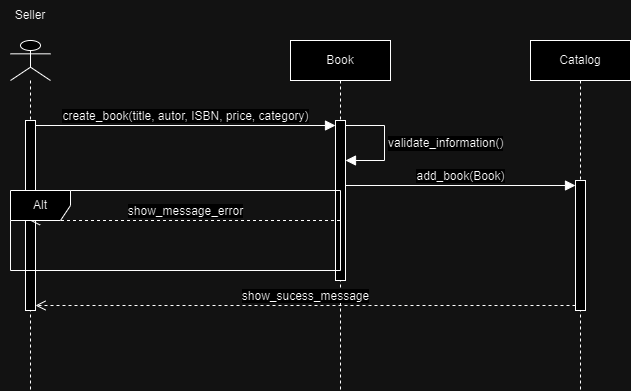

The diagram above was exported from draw.io. Its source (the exported page's mxGraphModel, read from the mxfile embedded in the PNG):
<mxGraphModel dx="472" dy="825" grid="1" gridSize="10" guides="1" tooltips="1" connect="1" arrows="1" fold="1" page="1" pageScale="1" pageWidth="827" pageHeight="1169" math="0" shadow="0">
  <root>
    <mxCell id="0" />
    <mxCell id="1" parent="0" />
    <mxCell id="yJCs-5H24qARCViNd2OR-1" value="" style="shape=umlLifeline;perimeter=lifelinePerimeter;whiteSpace=wrap;html=1;container=1;dropTarget=0;collapsible=0;recursiveResize=0;outlineConnect=0;portConstraint=eastwest;newEdgeStyle={&quot;curved&quot;:0,&quot;rounded&quot;:0};participant=umlActor;" vertex="1" parent="1">
      <mxGeometry x="70" y="70" width="40" height="350" as="geometry" />
    </mxCell>
    <mxCell id="yJCs-5H24qARCViNd2OR-2" value="" style="html=1;points=[[0,0,0,0,5],[0,1,0,0,-5],[1,0,0,0,5],[1,1,0,0,-5]];perimeter=orthogonalPerimeter;outlineConnect=0;targetShapes=umlLifeline;portConstraint=eastwest;newEdgeStyle={&quot;curved&quot;:0,&quot;rounded&quot;:0};" vertex="1" parent="yJCs-5H24qARCViNd2OR-1">
      <mxGeometry x="15" y="80" width="10" height="190" as="geometry" />
    </mxCell>
    <mxCell id="yJCs-5H24qARCViNd2OR-3" value="Seller" style="text;html=1;align=center;verticalAlign=middle;whiteSpace=wrap;rounded=0;" vertex="1" parent="1">
      <mxGeometry x="60" y="30" width="60" height="30" as="geometry" />
    </mxCell>
    <mxCell id="yJCs-5H24qARCViNd2OR-4" value="Book" style="shape=umlLifeline;perimeter=lifelinePerimeter;whiteSpace=wrap;html=1;container=1;dropTarget=0;collapsible=0;recursiveResize=0;outlineConnect=0;portConstraint=eastwest;newEdgeStyle={&quot;edgeStyle&quot;:&quot;elbowEdgeStyle&quot;,&quot;elbow&quot;:&quot;vertical&quot;,&quot;curved&quot;:0,&quot;rounded&quot;:0};" vertex="1" parent="1">
      <mxGeometry x="350" y="70" width="100" height="350" as="geometry" />
    </mxCell>
    <mxCell id="yJCs-5H24qARCViNd2OR-5" value="" style="html=1;points=[[0,0,0,0,5],[0,1,0,0,-5],[1,0,0,0,5],[1,1,0,0,-5]];perimeter=orthogonalPerimeter;outlineConnect=0;targetShapes=umlLifeline;portConstraint=eastwest;newEdgeStyle={&quot;curved&quot;:0,&quot;rounded&quot;:0};" vertex="1" parent="yJCs-5H24qARCViNd2OR-4">
      <mxGeometry x="45" y="80" width="10" height="160" as="geometry" />
    </mxCell>
    <mxCell id="yJCs-5H24qARCViNd2OR-14" value="validate_information()" style="html=1;align=left;spacingLeft=2;endArrow=block;rounded=0;edgeStyle=orthogonalEdgeStyle;curved=0;rounded=0;fontSize=12;startSize=8;endSize=8;exitX=1;exitY=0;exitDx=0;exitDy=5;exitPerimeter=0;" edge="1" parent="yJCs-5H24qARCViNd2OR-4" source="yJCs-5H24qARCViNd2OR-5" target="yJCs-5H24qARCViNd2OR-5">
      <mxGeometry relative="1" as="geometry">
        <mxPoint x="64" y="90" as="sourcePoint" />
        <Array as="points">
          <mxPoint x="94" y="85" />
          <mxPoint x="94" y="120" />
        </Array>
        <mxPoint x="69" y="120" as="targetPoint" />
      </mxGeometry>
    </mxCell>
    <mxCell id="yJCs-5H24qARCViNd2OR-11" value="create_book(title, autor, ISBN, price, category)" style="html=1;verticalAlign=bottom;endArrow=block;curved=0;rounded=0;fontSize=12;startSize=8;endSize=8;exitX=1;exitY=0;exitDx=0;exitDy=5;exitPerimeter=0;entryX=0;entryY=0;entryDx=0;entryDy=5;entryPerimeter=0;" edge="1" parent="1" source="yJCs-5H24qARCViNd2OR-2" target="yJCs-5H24qARCViNd2OR-5">
      <mxGeometry width="80" relative="1" as="geometry">
        <mxPoint x="210" y="300" as="sourcePoint" />
        <mxPoint x="290" y="300" as="targetPoint" />
      </mxGeometry>
    </mxCell>
    <mxCell id="yJCs-5H24qARCViNd2OR-15" value="show_message_error" style="html=1;verticalAlign=bottom;endArrow=open;dashed=1;endSize=8;curved=0;rounded=0;fontSize=12;" edge="1" parent="1">
      <mxGeometry relative="1" as="geometry">
        <mxPoint x="399.5" y="250" as="sourcePoint" />
        <mxPoint x="89.5" y="250" as="targetPoint" />
      </mxGeometry>
    </mxCell>
    <mxCell id="yJCs-5H24qARCViNd2OR-16" value="Alt" style="shape=umlFrame;whiteSpace=wrap;html=1;pointerEvents=0;" vertex="1" parent="1">
      <mxGeometry x="70" y="220" width="330" height="80" as="geometry" />
    </mxCell>
    <mxCell id="yJCs-5H24qARCViNd2OR-18" value="Catalog" style="shape=umlLifeline;perimeter=lifelinePerimeter;whiteSpace=wrap;html=1;container=1;dropTarget=0;collapsible=0;recursiveResize=0;outlineConnect=0;portConstraint=eastwest;newEdgeStyle={&quot;edgeStyle&quot;:&quot;elbowEdgeStyle&quot;,&quot;elbow&quot;:&quot;vertical&quot;,&quot;curved&quot;:0,&quot;rounded&quot;:0};" vertex="1" parent="1">
      <mxGeometry x="590" y="70" width="100" height="350" as="geometry" />
    </mxCell>
    <mxCell id="yJCs-5H24qARCViNd2OR-19" value="" style="html=1;points=[[0,0,0,0,5],[0,1,0,0,-5],[1,0,0,0,5],[1,1,0,0,-5]];perimeter=orthogonalPerimeter;outlineConnect=0;targetShapes=umlLifeline;portConstraint=eastwest;newEdgeStyle={&quot;curved&quot;:0,&quot;rounded&quot;:0};" vertex="1" parent="yJCs-5H24qARCViNd2OR-18">
      <mxGeometry x="45" y="140" width="10" height="130" as="geometry" />
    </mxCell>
    <mxCell id="yJCs-5H24qARCViNd2OR-21" value="add_book(Book)" style="html=1;verticalAlign=bottom;endArrow=block;curved=0;rounded=0;fontSize=12;startSize=8;endSize=8;entryX=0;entryY=0;entryDx=0;entryDy=5;entryPerimeter=0;" edge="1" parent="1" source="yJCs-5H24qARCViNd2OR-5" target="yJCs-5H24qARCViNd2OR-19">
      <mxGeometry width="80" relative="1" as="geometry">
        <mxPoint x="430" y="300" as="sourcePoint" />
        <mxPoint x="510" y="300" as="targetPoint" />
      </mxGeometry>
    </mxCell>
    <mxCell id="yJCs-5H24qARCViNd2OR-23" value="show_sucess_message" style="html=1;verticalAlign=bottom;endArrow=open;dashed=1;endSize=8;curved=0;rounded=0;fontSize=12;exitX=0;exitY=1;exitDx=0;exitDy=-5;exitPerimeter=0;entryX=1;entryY=1;entryDx=0;entryDy=-5;entryPerimeter=0;" edge="1" parent="1" source="yJCs-5H24qARCViNd2OR-19" target="yJCs-5H24qARCViNd2OR-2">
      <mxGeometry relative="1" as="geometry">
        <mxPoint x="570" y="300" as="sourcePoint" />
        <mxPoint x="490" y="300" as="targetPoint" />
      </mxGeometry>
    </mxCell>
  </root>
</mxGraphModel>